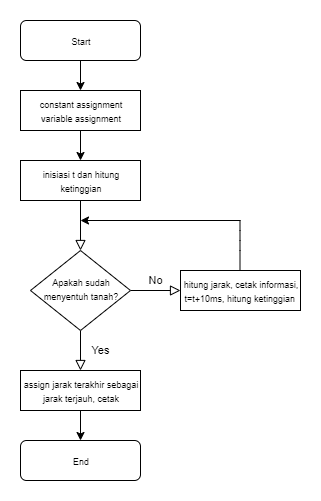

The diagram above was exported from draw.io. Its source (the exported page's mxGraphModel, read from the mxfile embedded in the PNG):
<mxGraphModel dx="1038" dy="1700" grid="1" gridSize="10" guides="1" tooltips="1" connect="1" arrows="1" fold="1" page="1" pageScale="1" pageWidth="827" pageHeight="1169" math="0" shadow="0">
  <root>
    <mxCell id="WIyWlLk6GJQsqaUBKTNV-0" />
    <mxCell id="WIyWlLk6GJQsqaUBKTNV-1" parent="WIyWlLk6GJQsqaUBKTNV-0" />
    <mxCell id="WIyWlLk6GJQsqaUBKTNV-2" value="" style="rounded=0;html=1;jettySize=auto;orthogonalLoop=1;fontSize=11;endArrow=block;endFill=0;endSize=8;strokeWidth=1;shadow=0;labelBackgroundColor=none;edgeStyle=orthogonalEdgeStyle;" parent="WIyWlLk6GJQsqaUBKTNV-1" source="WIyWlLk6GJQsqaUBKTNV-3" target="WIyWlLk6GJQsqaUBKTNV-6" edge="1">
      <mxGeometry relative="1" as="geometry" />
    </mxCell>
    <mxCell id="Ffvy9rsKxG8NDroElz3Q-2" value="" style="edgeStyle=orthogonalEdgeStyle;rounded=0;orthogonalLoop=1;jettySize=auto;html=1;" edge="1" parent="WIyWlLk6GJQsqaUBKTNV-1" source="Ffvy9rsKxG8NDroElz3Q-1" target="WIyWlLk6GJQsqaUBKTNV-3">
      <mxGeometry relative="1" as="geometry" />
    </mxCell>
    <mxCell id="WIyWlLk6GJQsqaUBKTNV-3" value="&lt;font style=&quot;font-size: 9px&quot;&gt;inisiasi t dan hitung ketinggian&lt;br&gt;&lt;/font&gt;" style="rounded=0;whiteSpace=wrap;html=1;fontSize=12;glass=0;strokeWidth=1;shadow=0;" parent="WIyWlLk6GJQsqaUBKTNV-1" vertex="1">
      <mxGeometry x="160" y="80" width="120" height="40" as="geometry" />
    </mxCell>
    <mxCell id="Ffvy9rsKxG8NDroElz3Q-1" value="&lt;font style=&quot;font-size: 9px&quot;&gt;constant assignment&lt;br&gt;variable assignment&lt;br&gt;&lt;/font&gt;" style="rounded=0;whiteSpace=wrap;html=1;fontSize=12;glass=0;strokeWidth=1;shadow=0;" vertex="1" parent="WIyWlLk6GJQsqaUBKTNV-1">
      <mxGeometry x="160" y="10" width="120" height="40" as="geometry" />
    </mxCell>
    <mxCell id="Ffvy9rsKxG8NDroElz3Q-6" value="" style="edgeStyle=orthogonalEdgeStyle;rounded=0;orthogonalLoop=1;jettySize=auto;html=1;" edge="1" parent="WIyWlLk6GJQsqaUBKTNV-1" source="Ffvy9rsKxG8NDroElz3Q-3" target="Ffvy9rsKxG8NDroElz3Q-1">
      <mxGeometry relative="1" as="geometry" />
    </mxCell>
    <mxCell id="Ffvy9rsKxG8NDroElz3Q-3" value="&lt;font style=&quot;font-size: 9px&quot;&gt;Start&lt;br&gt;&lt;/font&gt;" style="rounded=1;whiteSpace=wrap;html=1;fontSize=12;glass=0;strokeWidth=1;shadow=0;" vertex="1" parent="WIyWlLk6GJQsqaUBKTNV-1">
      <mxGeometry x="160" y="-60" width="120" height="40" as="geometry" />
    </mxCell>
    <mxCell id="WIyWlLk6GJQsqaUBKTNV-4" value="Yes" style="rounded=0;html=1;jettySize=auto;orthogonalLoop=1;fontSize=11;endArrow=block;endFill=0;endSize=8;strokeWidth=1;shadow=0;labelBackgroundColor=none;edgeStyle=orthogonalEdgeStyle;" parent="WIyWlLk6GJQsqaUBKTNV-1" source="WIyWlLk6GJQsqaUBKTNV-6" edge="1">
      <mxGeometry y="20" relative="1" as="geometry">
        <mxPoint as="offset" />
        <mxPoint x="220" y="290" as="targetPoint" />
      </mxGeometry>
    </mxCell>
    <mxCell id="WIyWlLk6GJQsqaUBKTNV-5" value="No" style="edgeStyle=orthogonalEdgeStyle;rounded=0;html=1;jettySize=auto;orthogonalLoop=1;fontSize=11;endArrow=block;endFill=0;endSize=8;strokeWidth=1;shadow=0;labelBackgroundColor=none;" parent="WIyWlLk6GJQsqaUBKTNV-1" source="WIyWlLk6GJQsqaUBKTNV-6" target="WIyWlLk6GJQsqaUBKTNV-7" edge="1">
      <mxGeometry y="10" relative="1" as="geometry">
        <mxPoint as="offset" />
      </mxGeometry>
    </mxCell>
    <mxCell id="WIyWlLk6GJQsqaUBKTNV-6" value="&lt;font style=&quot;font-size: 9px&quot;&gt;Apakah sudah menyentuh tanah?&lt;/font&gt;" style="rhombus;whiteSpace=wrap;html=1;shadow=0;fontFamily=Helvetica;fontSize=12;align=center;strokeWidth=1;spacing=6;spacingTop=-4;" parent="WIyWlLk6GJQsqaUBKTNV-1" vertex="1">
      <mxGeometry x="170" y="170" width="100" height="80" as="geometry" />
    </mxCell>
    <mxCell id="WIyWlLk6GJQsqaUBKTNV-7" value="&lt;font style=&quot;font-size: 9px&quot;&gt;hitung jarak, cetak informasi, t=t+10ms, hitung ketinggian&amp;nbsp;&lt;/font&gt;" style="rounded=0;whiteSpace=wrap;html=1;fontSize=12;glass=0;strokeWidth=1;shadow=0;" parent="WIyWlLk6GJQsqaUBKTNV-1" vertex="1">
      <mxGeometry x="320" y="190" width="120" height="40" as="geometry" />
    </mxCell>
    <mxCell id="Ffvy9rsKxG8NDroElz3Q-8" value="" style="endArrow=classic;html=1;" edge="1" parent="WIyWlLk6GJQsqaUBKTNV-1">
      <mxGeometry width="50" height="50" relative="1" as="geometry">
        <mxPoint x="380" y="140" as="sourcePoint" />
        <mxPoint x="220" y="140" as="targetPoint" />
      </mxGeometry>
    </mxCell>
    <mxCell id="Ffvy9rsKxG8NDroElz3Q-9" value="" style="endArrow=none;html=1;" edge="1" parent="WIyWlLk6GJQsqaUBKTNV-1">
      <mxGeometry width="50" height="50" relative="1" as="geometry">
        <mxPoint x="379.5" y="190" as="sourcePoint" />
        <mxPoint x="379.5" y="140" as="targetPoint" />
        <Array as="points">
          <mxPoint x="379.5" y="160" />
        </Array>
      </mxGeometry>
    </mxCell>
    <mxCell id="Ffvy9rsKxG8NDroElz3Q-12" value="" style="edgeStyle=orthogonalEdgeStyle;rounded=0;orthogonalLoop=1;jettySize=auto;html=1;" edge="1" parent="WIyWlLk6GJQsqaUBKTNV-1" source="Ffvy9rsKxG8NDroElz3Q-10" target="Ffvy9rsKxG8NDroElz3Q-11">
      <mxGeometry relative="1" as="geometry" />
    </mxCell>
    <mxCell id="Ffvy9rsKxG8NDroElz3Q-10" value="&lt;font style=&quot;font-size: 9px&quot;&gt;assign jarak terakhir sebagai jarak terjauh, cetak&lt;br&gt;&lt;/font&gt;" style="rounded=0;whiteSpace=wrap;html=1;fontSize=12;glass=0;strokeWidth=1;shadow=0;" vertex="1" parent="WIyWlLk6GJQsqaUBKTNV-1">
      <mxGeometry x="160" y="290" width="120" height="40" as="geometry" />
    </mxCell>
    <mxCell id="Ffvy9rsKxG8NDroElz3Q-11" value="&lt;font style=&quot;font-size: 9px&quot;&gt;End&lt;br&gt;&lt;/font&gt;" style="rounded=1;whiteSpace=wrap;html=1;fontSize=12;glass=0;strokeWidth=1;shadow=0;" vertex="1" parent="WIyWlLk6GJQsqaUBKTNV-1">
      <mxGeometry x="160" y="360" width="120" height="40" as="geometry" />
    </mxCell>
  </root>
</mxGraphModel>